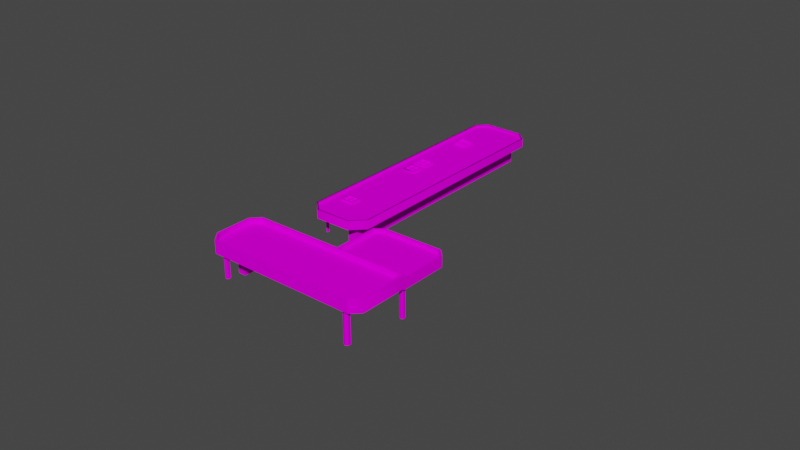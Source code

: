 # Source: object.blend  (saved by Blender 2.82.7; exported with 4.5.12 LTS)
import bpy
from mathutils import Matrix  # noqa: F401  (used for matrix-valued properties, if any)

bpy.ops.wm.read_factory_settings(use_empty=True)
scene = bpy.context.scene
scene.name = 'Scene'

# ---- collections
col_collection = bpy.data.collections.new('Collection'); scene.collection.children.link(col_collection)

# ---- images (referenced by path relative to the original .blend; pixels are not part of the script)
import os
ASSET_DIR = os.environ.get("B2B_ASSET_DIR", "")  # directory of the original .blend (textures are referenced by path, not embedded)
HERE = os.path.dirname(os.path.abspath(__file__))  # packed textures are extracted next to this script under _unpacked/

def load_image(name, relpath, width, height, colorspace="sRGB"):
    """Load a texture the original file referenced (path relative to the .blend, or extracted next to this script)."""
    p = next((c for c in (os.path.join(HERE, relpath), os.path.join(ASSET_DIR, relpath)) if relpath and os.path.exists(c)), "")
    if p:
        img = bpy.data.images.load(p, check_existing=True)
        img.name = name
    else:  # same state as the original file: an image datablock whose file is absent (Cycles renders it pink)
        img = bpy.data.images.new(name, width, height)
        img.source = "FILE"
        img.filepath = "//" + (relpath or name)
    img.colorspace_settings.name = colorspace
    return img
img_largesat_phog_dds_003 = load_image('LargeSat_PHOG.dds.003', 'LargeSat_PHOG.dds', 1024, 1024, 'sRGB')

# ---- materials (node trees are filled in below, after node groups)
mat_default_006 = bpy.data.materials.new('Default.006')
mat_default_006.use_transparent_shadow = False
mat_default_006.diffuse_color = (1.0, 1.0, 1.0, 1.0)
mat_default_006.roughness = 0.0
mat_default_006.specular_intensity = 0.0

# ---- node groups
ng_auto_smooth = bpy.data.node_groups.new('Auto Smooth', 'GeometryNodeTree')
_s = ng_auto_smooth.interface.new_socket(name='Geometry', in_out='OUTPUT', socket_type='NodeSocketGeometry')
_s = ng_auto_smooth.interface.new_socket(name='Geometry', in_out='INPUT', socket_type='NodeSocketGeometry')
_s = ng_auto_smooth.interface.new_socket(name='Angle', in_out='INPUT', socket_type='NodeSocketFloat')
_s.subtype = 'ANGLE'
_s.min_value = 0.0
_s.max_value = 3.142
ng_auto_smooth.is_modifier = True
_N = ng_auto_smooth.nodes; _L = ng_auto_smooth.links
n0 = _N.new('NodeGroupOutput'); n0.name = 'Group Output'; n0.location = (480, -100)
n1 = _N.new('NodeGroupInput'); n1.name = 'Group Input'; n1.location = (-420, -300)
n2 = _N.new('NodeGroupInput'); n2.name = 'Group Input.001'; n2.location = (-60, -100)
n3 = _N.new('GeometryNodeSetShadeSmooth'); n3.name = 'Set Shade Smooth'; n3.location = (120, -100)
n3.domain = 'EDGE'
n4 = _N.new('GeometryNodeSetShadeSmooth'); n4.name = 'Set Shade Smooth.001'; n4.location = (300, -100)
n5 = _N.new('GeometryNodeInputMeshEdgeAngle'); n5.name = 'Edge Angle'; n5.location = (-420, -220)
n6 = _N.new('GeometryNodeInputEdgeSmooth'); n6.name = 'Is Edge Smooth'; n6.location = (-60, -160)
n7 = _N.new('GeometryNodeInputShadeSmooth'); n7.name = 'Is Face Smooth'; n7.location = (-240, -340)
n8 = _N.new('FunctionNodeBooleanMath'); n8.name = 'Boolean Math'; n8.location = (-60, -220)
n9 = _N.new('FunctionNodeCompare'); n9.name = 'Compare'; n9.location = (-240, -180)
n9.operation = 'LESS_EQUAL'
_L.new(n5.outputs[0], n9.inputs[0])
_L.new(n4.outputs[0], n0.inputs[0])
_L.new(n1.outputs[1], n9.inputs[1])
_L.new(n9.outputs[0], n8.inputs[0])
_L.new(n7.outputs[0], n8.inputs[1])
_L.new(n2.outputs[0], n3.inputs[0])
_L.new(n6.outputs[0], n3.inputs[1])
_L.new(n3.outputs[0], n4.inputs[0])
_L.new(n8.outputs[0], n3.inputs[2])
n0.is_active_output = True

# ---- material node trees
mat_default_006.use_nodes = True; mat_default_006.node_tree.nodes.clear()
_N = mat_default_006.node_tree.nodes; _L = mat_default_006.node_tree.links
n0 = _N.new('ShaderNodeOutputMaterial'); n0.name = 'Material Output'; n0.location = (300, 300)
n1 = _N.new('ShaderNodeBsdfPrincipled'); n1.name = 'Principled BSDF'; n1.location = (10, 300)
n1.distribution = 'GGX'
n1.subsurface_method = 'BURLEY'
n1.inputs[3].default_value = 1.45
n1.inputs[13].default_value = 0.0
n1.inputs[27].default_value = (0.0, 0.0, 0.0, 1.0)
n1.inputs[28].default_value = 1.0
n2 = _N.new('ShaderNodeTexImage'); n2.name = 'Image Texture'; n2.location = (0, 0)
n2.image = img_largesat_phog_dds_003
_L.new(n1.outputs[0], n0.inputs[0])
_L.new(n2.outputs[0], n1.inputs[0])
n0.is_active_output = True

# ---- world
world_world = bpy.data.worlds.new('World'); scene.world = world_world
world_world.use_nodes = True; world_world.node_tree.nodes.clear()
_N = world_world.node_tree.nodes; _L = world_world.node_tree.links
n0 = _N.new('ShaderNodeOutputWorld'); n0.name = 'World Output'; n0.location = (300, 300)
n1 = _N.new('ShaderNodeBackground'); n1.name = 'Background'; n1.location = (10, 300)
n1.inputs[0].default_value = (0.05088, 0.05088, 0.05088, 1.0)
_L.new(n1.outputs[0], n0.inputs[0])
n0.is_active_output = True
world_world.color = (0.05088, 0.05088, 0.05088)
world_world.use_sun_shadow = False
world_world.sun_shadow_jitter_overblur = 0.0

# ---- meshes
me_poly_os_0_004 = bpy.data.meshes.new('poly_os=0.004')
me_poly_os_0_004.from_pydata([(-38.55, 4.935, -24.63), (-37.4, 5.305, -25.3), (-38.55, 5.305, -24.63), (-38.66, 5.305, -24.81), (-37.51, 4.935, -25.48), (-39.48, 5.305, -25.75), (-38.76, 5.305, -24.51), (-38.86, 5.305, -24.69), (-39.28, 5.305, -25.87), (-39.87, 5.305, -23.86), (-39.97, 5.305, -24.04), (-39.28, 4.935, -25.87), (-38.66, 4.935, -24.81), (-38.86, 4.935, -24.69), (-39.97, 4.935, -24.04), (-37.91, 4.935, -23.53), (-36.76, 4.935, -24.2), (-37.4, 4.935, -25.3), (-30.55, 4.935, -10.83), (-31.4, 5.255, -11.96), (-30.69, 5.255, -10.75), (-30.69, 4.935, -10.75), (-31.81, 4.935, -10.09), (-30.01, 4.935, -9.587), (-30.46, 4.935, -10.68), (-30.46, 5.255, -10.68), (-29.87, 4.935, -9.67), (-31.72, 5.255, -9.942), (-29.87, 5.255, -9.67), (-31.26, 5.255, -12.05), (-30.55, 5.255, -10.83), (-29.33, 5.255, -11.54), (-31.81, 5.255, -10.09), (-30.6, 5.255, -10.6), (-31.13, 4.935, -8.933), (-30.6, 4.935, -10.6), (-31.72, 4.935, -9.942), (-29.25, 4.935, -11.39), (-28.65, 4.935, -10.38), (-27.9, 5.175, -5.932), (-28.54, 4.935, -7.021), (-28.32, 4.935, -7.148), (-27.18, 5.175, -7.815), (-28.41, 4.935, -7.298), (-28.41, 5.175, -7.298), (-29.01, 4.935, -8.323), (-28.63, 5.175, -7.173), (-29.23, 4.935, -8.196), (-29.7, 5.175, -6.562), (-27.68, 5.175, -6.059), (-28.54, 5.175, -7.021), (-29.01, 5.175, -8.323), (-28.32, 5.175, -7.148), (-27.68, 4.935, -6.059), (-27.18, 4.935, -7.815), (-28.97, 4.935, -5.306), (-27.26, 4.935, -7.949), (-28.63, 4.935, -7.173), (-18.54, 5.225, 12.53), (-17.55, 5.225, 11.95), (-17.0, 4.935, 12.89), (-16.74, 5.225, 12.74), (-17.29, 4.935, 11.8), (-16.08, 5.225, 11.09), (-17.4, 5.225, 11.61), (-17.4, 4.935, 11.61), (-18.16, 5.225, 10.92), (-17.66, 5.225, 11.76), (-17.29, 5.225, 11.8), (-16.74, 4.935, 12.74), (-16.08, 4.935, 11.09), (-17.55, 4.935, 11.95), (-18.54, 4.935, 12.53), (-17.89, 4.935, 10.77), (-16.69, 4.935, 10.06), (-18.65, 5.225, 12.34), (-17.99, 4.935, 13.47), (-17.89, 5.225, 10.77), (-18.16, 4.935, 10.92), (-19.14, 4.935, 11.5), (-16.2, 4.935, 10.9), (-16.2, 5.225, 10.9), (-16.69, 5.425, 10.06), (-17.0, 5.225, 12.89), (-15.54, 4.935, 12.03), (-15.54, 5.425, 12.03), (-16.64, 4.935, 9.868), (-19.34, 4.935, 11.45), (-18.04, 5.425, 13.66), (-18.04, 4.935, 13.66), (-16.64, 5.425, 9.868), (-15.34, 4.935, 12.08), (-15.34, 5.425, 12.08), (-19.34, 5.425, 11.45), (-17.99, 5.425, 13.47), (-19.14, 5.425, 11.5), (-18.65, 4.935, 12.34), (-17.66, 4.935, 11.76), (-27.9, 4.935, -5.932), (-29.61, 4.935, -6.396), (-29.7, 4.935, -6.562), (-29.61, 5.175, -6.396), (-30.3, 5.415, -7.57), (-29.23, 5.175, -8.196), (-27.87, 4.935, -8.99), (-30.3, 4.935, -7.57), (-26.55, 4.935, -6.726), (-26.55, 5.415, -6.726), (-27.87, 5.415, -8.99), (-27.26, 5.175, -7.949), (-27.81, 4.935, -9.21), (-30.52, 4.935, -7.628), (-26.33, 5.415, -6.668), (-29.03, 5.415, -5.086), (-29.03, 4.935, -5.086), (-27.81, 5.415, -9.21), (-30.52, 5.415, -7.628), (-28.97, 5.415, -5.306), (-32.52, 4.935, -11.31), (-30.05, 5.415, -12.76), (-31.4, 4.935, -11.96), (-29.33, 4.935, -11.54), (-29.25, 5.255, -11.39), (-28.65, 5.415, -10.38), (-31.13, 5.415, -8.933), (-30.01, 5.255, -9.587), (-30.0, 5.415, -12.94), (-30.0, 4.935, -12.94), (-31.17, 5.415, -8.752), (-32.7, 4.935, -11.36), (-32.7, 5.415, -11.36), (-31.17, 4.935, -8.752), (-28.47, 4.935, -10.33), (-32.52, 5.415, -11.31), (-28.47, 5.415, -10.33), (-30.05, 4.935, -12.76), (-31.26, 4.935, -12.05), (-38.11, 5.305, -23.41), (-39.22, 5.645, -22.76), (-37.91, 5.305, -23.53), (-40.59, 5.645, -25.1), (-38.13, 4.935, -26.54), (-40.59, 4.935, -25.1), (-39.48, 4.935, -25.75), (-36.76, 5.645, -24.2), (-37.51, 5.305, -25.48), (-40.78, 4.935, -25.15), (-39.27, 4.935, -22.57), (-39.27, 5.645, -22.57), (-36.57, 5.645, -24.15), (-36.57, 4.935, -24.15), (-38.08, 5.645, -26.73), (-38.08, 4.935, -26.73), (-38.13, 5.645, -26.54), (-40.78, 5.645, -25.15), (-39.87, 4.935, -23.86), (-38.76, 4.935, -24.51), (-38.11, 4.935, -23.41), (-39.22, 4.935, -22.76), (-6.956, 5.535, 15.7), (-6.956, 4.935, 15.7), (-14.36, 5.535, 20.04), (-14.36, 4.935, 20.04), (-17.79, 4.935, 19.15), (-17.79, 5.535, 19.15), (-47.8, 5.535, -32.09), (-47.8, 4.935, -32.09), (-35.7, 4.935, -39.17), (-5.907, 4.935, 11.69), (-5.907, 5.535, 11.69), (-6.606, 5.535, 15.97), (-35.7, 5.535, -39.17), (-38.76, 5.535, -39.86), (-47.02, 5.535, -35.07), (-26.33, 4.935, -6.668), (-38.76, 4.935, -39.86), (-47.02, 4.935, -35.07), (-1.23, 4.075, 9.356), (-1.23, 4.955, 9.356), (-2.094, 4.955, 11.36), (-2.094, 4.075, 11.36), (18.92, 4.955, 12.2), (3.568, 4.955, 21.11), (3.568, 4.075, 21.11), (13.24, 4.955, 2.406), (18.92, 4.075, 12.2), (11.24, 4.075, 1.889), (13.6, 4.955, 1.933), (11.24, 4.955, 1.889), (3.51, 4.955, 22.1), (11.15, 4.955, 1.302), (-1.663, 4.955, 8.977), (19.67, 4.955, 12.4), (13.24, 4.075, 2.406), (-10.14, 5.765, 43.14), (-10.14, 4.555, 43.14), (-14.45, 5.765, 35.71), (25.27, 4.555, 22.94), (24.57, 4.555, 25.55), (24.57, 5.765, 25.55), (-7.461, 5.765, 44.15), (-7.461, 4.555, 44.15), (-10.45, 5.765, 43.5), (25.27, 5.765, 22.94), (19.51, 5.765, 13.02), (19.67, 5.765, 12.4), (-13.9, 5.765, 33.08), (19.51, 4.555, 13.02), (-14.45, 4.555, 35.71), (-13.9, 4.555, 33.08), (8.629, 2.505, 24.06), (7.621, -4.315, 22.29), (-9.698, 2.505, 39.63), (-9.698, -4.315, 39.63), (-10.23, -4.315, 34.79), (-8.018, 2.505, 38.67), (-8.018, -4.315, 38.67), (8.629, -4.315, 24.06), (-13.24, -4.315, 34.16), (4.529, -2.425, 20.0), (4.174, 2.175, 20.62), (4.174, -2.425, 19.39), (3.464, -2.425, 19.39), (3.464, 2.175, 19.39), (3.109, -2.425, 20.0), (3.464, -2.425, 20.62), (3.464, 2.175, 20.62), (4.174, -2.425, 20.62), (18.14, 2.175, 11.62), (17.19, -5.365, 12.17), (17.19, 2.175, 12.17), (18.14, -5.365, 12.71), (18.45, -5.365, 12.17), (18.14, -5.365, 11.62), (17.51, -5.365, 11.62), (17.51, -5.365, 12.71), (5.035, -2.705, 6.727), (5.616, -2.705, 6.727), (5.906, -2.705, 6.224), (5.616, 2.175, 6.727), (5.616, 2.175, 5.721), (5.035, 2.175, 5.721), (5.616, -2.705, 5.721), (5.035, -2.705, 5.721), (4.745, -2.705, 6.224), (4.745, 2.175, 6.224), (23.05, -5.765, 26.03), (23.05, 2.505, 26.03), (23.44, 2.505, 25.37), (23.05, 2.505, 24.7), (23.05, -5.765, 24.7), (22.28, -5.765, 24.7), (23.44, -5.765, 25.37), (22.28, -5.765, 26.03), (21.9, -5.765, 25.37), (-6.786, -3.745, 42.45), (-7.746, -3.745, 41.9), (-8.066, -3.745, 42.45), (-8.066, 2.505, 42.45), (-7.746, -3.745, 43.01), (-7.746, 2.505, 43.01), (-6.786, 2.505, 42.45), (-7.106, -3.745, 43.01), (-7.106, -3.745, 41.9), (-18.48, 3.385, 17.11), (-18.3, -2.325, 16.8), (-17.94, -2.325, 16.8), (-17.94, 3.385, 16.8), (-17.76, -2.325, 17.11), (-17.76, 3.385, 17.11), (-17.94, -2.325, 17.42), (-17.94, 3.385, 17.42), (-18.3, 3.385, 17.42), (-18.48, -2.325, 17.11), (-18.3, -2.325, 17.42), (-34.22, -3.455, -9.389), (-34.57, 3.385, -9.526), (-34.57, -3.455, -9.526), (-34.62, 3.385, -9.892), (-34.62, -3.455, -9.892), (-34.33, 3.385, -10.12), (-33.99, -3.455, -9.984), (-33.99, 3.385, -9.984), (-33.93, 3.385, -9.618), (-34.22, 3.385, -9.389), (-33.93, -3.455, -9.618), (-34.33, -3.455, -10.12), (-46.94, 3.385, -31.8), (-47.29, 3.385, -31.8), (-47.47, 3.385, -32.1), (-47.47, -2.425, -32.1), (-47.29, 3.385, -32.41), (-46.94, 3.385, -32.41), (-47.29, -2.425, -32.41), (-46.94, -2.425, -31.8), (-46.77, -2.425, -32.1), (-46.94, -2.425, -32.41), (-47.29, -2.425, -31.8), (-10.26, -1.475, 14.58), (-8.085, -1.475, 13.31), (-38.05, -1.475, -37.77), (-40.22, -1.475, -36.5), (-24.28, 3.385, -14.3), (-24.28, -1.395, -14.3), (-20.28, 3.385, -7.481), (-20.28, -1.395, -7.481), (-10.26, 3.385, 14.58), (-8.085, 3.385, 13.31), (-38.05, 3.385, -37.77), (-40.22, 3.385, -36.5), (5.035, 2.175, 6.727), (17.51, 2.175, 12.71), (18.14, 2.175, 12.71), (-2.706, 2.175, 11.4), (18.45, 2.175, 12.17), (17.51, 2.175, 11.62), (5.906, 2.175, 6.224), (4.529, 2.175, 20.0), (4.174, 2.175, 19.39), (3.109, 2.175, 20.0), (-1.663, 2.175, 8.977), (-2.706, 4.955, 11.4), (3.51, 2.175, 22.1), (11.15, 2.175, 1.302), (13.6, 2.175, 1.933), (19.67, 2.175, 12.4), (22.28, 2.505, 26.03), (-7.106, 2.505, 43.01), (-10.45, 2.505, 43.5), (22.28, 2.505, 24.7), (21.9, 2.505, 25.37), (7.621, 2.505, 22.29), (-13.24, 2.505, 34.16), (-14.3, 2.505, 32.79), (-7.106, 2.505, 41.9), (-7.746, 2.505, 41.9), (-10.23, 2.505, 34.79), (25.75, 5.765, 22.88), (24.97, 5.765, 25.85), (25.75, 2.505, 22.88), (-7.419, 5.765, 44.65), (-7.419, 2.505, 44.65), (24.97, 2.505, 25.85), (-14.93, 5.765, 35.79), (-5.473, 5.535, 11.63), (-18.3, 3.385, 16.8), (-46.77, 3.385, -32.1), (-48.24, 3.385, -32.03), (-35.44, 3.385, -39.53), (-5.473, 3.385, 11.63), (-6.606, 3.385, 15.97), (-38.83, 3.385, -40.29), (-38.83, 5.535, -40.29), (-35.44, 5.535, -39.53), (-47.37, 5.535, -35.33), (-47.37, 3.385, -35.33), (-48.24, 5.535, -32.03), (-18.05, 3.385, 19.5), (-14.3, 3.385, 20.48), (-14.3, 5.535, 20.48), (-18.05, 5.535, 19.5), (-14.93, 2.505, 35.79), (3.51, 2.505, 22.1), (19.67, 2.505, 12.4), (3.51, 5.765, 22.1), (-14.3, 5.765, 32.79), (-38.19, -1.475, -37.69), (-24.42, 3.385, -14.21), (-24.42, -1.395, -14.21), (-38.19, 3.385, -37.69)], [(73, 87), (71, 62), (106, 104), (129, 36), (142, 155), (14, 158), (16, 141)], [(357, 358, 359, 360), (293, 291, 292, 296), (24, 37, 122, 25), (257, 258, 335, 256), (198, 201, 200, 199), (236, 237, 239, 310), (22, 32, 20, 21), (166, 176, 173, 165), (157, 137, 6, 156), (75, 96, 79, 95, 94, 76, 72, 58), (343, 365, 333, 361), (215, 216, 214, 336), (2, 1, 145, 3, 8, 5, 7, 10, 9, 6, 137, 139), (65, 64, 81, 80), (250, 251, 329, 249), (132, 127, 126, 134), (328, 341, 340, 202), (121, 18, 30, 31), (35, 33, 27, 36), (86, 87, 93, 90), (125, 33, 35, 23), (186, 188, 178, 177), (179, 189, 192, 187, 188, 184, 181, 182), (19, 20, 32, 27, 33, 125, 28, 25, 122, 31, 30, 29), (71, 59, 58, 72), (221, 222, 223, 318), (28, 26, 24, 25), (242, 243, 241, 240), (285, 283, 284, 275), (253, 246, 247, 326), (279, 278, 280, 286), (294, 295, 346, 287), (299, 307, 306, 298), (306, 309, 301, 298), (18, 136, 29, 30), (149, 150, 152, 151), (49, 53, 41, 52), (324, 323, 190, 187), (99, 40, 50, 101), (322, 189, 321, 313), (21, 20, 19, 120), (91, 86, 90, 92), (48, 101, 50, 39, 49, 52, 42, 109, 44, 51, 103, 46), (13, 14, 10, 7), (353, 352, 172, 171, 169, 170, 344), (95, 82, 90, 93, 88), (179, 180, 177, 178), (182, 183, 180, 179), (178, 188, 187, 190, 191, 321, 189, 179), (55, 117, 107, 106, 53, 49, 39, 98), (207, 209, 208, 195, 201, 198, 197), (105, 47, 103, 51, 45, 104, 108, 102), (112, 174, 110, 115), (161, 164, 165, 173, 172, 352, 354, 356, 360, 359, 170, 169, 159), (316, 238, 242, 240), (156, 6, 9, 155), (285, 281, 282, 283), (96, 75, 67, 97), (297, 288, 289, 290), (66, 67, 75, 58, 59, 83, 61, 68, 63, 81, 64, 77), (133, 119, 126, 130, 128, 124), (301, 309, 308, 300), (63, 70, 84, 85, 82, 74, 80, 81), (162, 163, 164, 161), (159, 169, 168, 160), (79, 78, 66, 77, 73, 74, 82, 95), (12, 11, 8, 3), (225, 226, 319, 224), (57, 46, 103, 47), (140, 153, 151, 154, 148), (84, 69, 61, 83, 60, 76, 94, 85), (359, 170, 344, 353, 352, 173, 172, 171, 169, 159, 161, 164, 360), (57, 100, 48, 46), (307, 299, 305, 304), (89, 88, 93, 87), (89, 91, 92, 88), (0, 17, 1, 2), (8, 11, 141, 153, 140, 142, 143, 5), (193, 184, 188, 186), (139, 15, 0, 2), (100, 105, 102, 117, 55, 99, 101, 48), (224, 319, 223, 222), (343, 196, 206, 365), (106, 107, 108, 104, 56, 109, 42, 54), (214, 217, 210, 336), (225, 227, 220, 226), (111, 116, 115, 110), (174, 112, 113, 114), (235, 231, 312, 311), (115, 108, 107, 117, 112), (348, 351, 352, 353), (342, 339, 337, 338), (265, 345, 267, 266), (61, 69, 62, 68), (117, 102, 108, 107, 115, 116, 113, 112), (274, 272, 264, 273), (32, 22, 118, 133, 124, 34, 36, 27), (327, 262, 255, 261), (271, 270, 268, 269), (118, 120, 19, 29, 136, 135, 119, 133), (70, 63, 68, 62), (254, 330, 329, 251), (121, 31, 122, 37, 38, 123, 119, 135), (277, 276, 278, 279), (275, 284, 276, 277), (128, 130, 129, 131), (38, 26, 28, 125, 23, 34, 124, 123), (297, 294, 287, 288), (4, 12, 3, 145), (127, 129, 130, 126), (16, 15, 139, 137, 157, 158, 138, 144), (10, 14, 142, 140, 138, 158, 155, 9), (56, 43, 44, 109), (7, 5, 143, 13), (44, 43, 45, 51), (54, 42, 52, 41), (148, 154, 146, 147), (152, 146, 154, 151), (39, 50, 40, 98), (107, 117, 112, 115), (65, 73, 77, 64), (164, 163, 166, 165), (117, 102, 108, 115, 116, 113, 112), (351, 355, 354, 352), (349, 348, 353, 344), (350, 170, 359, 358), (356, 354, 355, 347), (94, 95, 88, 92), (185, 183, 182, 181), (90, 82, 85, 94, 95, 88, 92), (111, 114, 113, 116), (181, 184, 193, 185), (196, 208, 209, 206), (180, 183, 185, 193, 186, 177), (194, 195, 208, 196), (213, 212, 332, 218), (212, 213, 216, 215), (197, 203, 204, 207), (198, 199, 203, 197), (210, 217, 211, 331), (343, 202, 340, 338, 337, 205, 365, 206, 204, 203, 199, 200, 194, 196), (211, 218, 332, 331), (362, 364, 205, 363, 325, 322), (201, 195, 194, 200), (220, 227, 219, 317), (314, 232, 233, 228), (317, 219, 221, 318), (239, 237, 238, 316), (235, 311, 230, 229), (236, 310, 245, 244), (229, 230, 315, 234), (233, 234, 315, 228), (59, 71, 60, 83), (312, 231, 232, 314), (167, 171, 172, 175), (253, 326, 330, 254), (247, 246, 252, 248), (263, 256, 335, 334), (268, 266, 267, 269), (302, 303, 300, 308), (259, 262, 327, 260), (259, 260, 258, 257), (264, 345, 265, 273), (270, 271, 272, 274), (67, 66, 78, 97), (286, 280, 282, 281), (346, 295, 296, 292), (313, 321, 191, 320), (131, 132, 134, 128), (289, 291, 293, 290), (124, 128, 134, 126, 119, 123), (304, 305, 303, 302), (248, 252, 250, 249), (168, 169, 171, 167), (307, 308, 309, 306, 267, 345, 264, 272, 271, 358, 357, 283, 282, 280, 278, 276, 346, 292, 291, 289, 355, 351, 348, 349), (192, 325, 324, 187), (358, 271, 269, 267, 306, 307, 349, 350), (1, 17, 16, 144, 153, 141, 4, 145), (150, 149, 148, 147), (149, 151, 153, 144, 138, 140, 148), (244, 245, 241, 243), (323, 320, 191, 190), (342, 341, 328, 361, 333, 363, 339), (170, 350, 349, 344), (341, 342, 338, 340), (337, 339, 363, 205), (160, 162, 161, 159), (175, 172, 173, 176), (276, 284, 283, 357, 347, 355, 289, 288, 287, 346), (356, 360, 164, 165, 173, 352, 354), (328, 202, 343, 361), (360, 356, 347, 357), (333, 365, 364, 362), (95, 82, 85, 94, 92, 90, 93, 88), (261, 255, 263, 334), (324, 325, 322, 313, 320, 323), (168, 167, 175, 176, 166, 163, 162, 160), (209, 207, 204, 206), (367, 368, 366, 369)])
me_poly_os_0_004.polygons.foreach_set('use_smooth', [True] * 199)
_uv = me_poly_os_0_004.uv_layers.new(name='UVMap')
_uv.uv.foreach_set('vector', [0.2163, 0.2418, 0.3444, 0.2418, 0.3444, 0.3129, 0.2163, 0.3129, 0.099, 0.1908, 0.099, 0.1908, 0.0981, 0.1925, 0.0981, 0.1925, 0.3273, 0.2577, 0.3271, 0.2468, 0.3271, 0.2468, 0.3273, 0.2577, 0.1759, 0.2126, 0.1759, 0.2126, 0.174, 0.214, 0.174, 0.214, 0.5524, 0.2068, 0.7524, 0.2007, 0.7524, 0.2007, 0.5524, 0.2068, 0.9174, 0.3002, 0.9133, 0.2978, 0.9133, 0.2978, 0.9174, 0.3002, 0.9453, 0.2058, 0.9453, 0.2058, 0.9455, 0.2131, 0.9455, 0.2131, 0.0989, 0.1873, 0.1115, 0.1995, 0.1115, 0.1995, 0.0989, 0.1873, 0.2113, 0.2603, 0.2113, 0.2603, 0.2014, 0.2604, 0.2014, 0.2604, 0.5291, 0.2669, 0.5291, 0.2669, 0.5215, 0.267, 0.5215, 0.267, 0.5393, 0.2668, 0.5393, 0.2668, 0.5308, 0.2669, 0.5308, 0.2669, 0.6586, 0.3129, 0.5735, 0.3129, 0.5735, 0.2223, 0.6586, 0.2223, 0.3733, 0.3139, 0.3733, 0.1822, 0.4595, 0.1822, 0.4595, 0.3139, 0.0362, 0.2126, 0.0364, 0.2202, 0.0375, 0.2201, 0.0374, 0.2126, 0.0444, 0.2124, 0.0443, 0.2111, 0.0373, 0.2112, 0.0372, 0.2039, 0.036, 0.2039, 0.0362, 0.2112, 0.0289, 0.2114, 0.0289, 0.2127, 0.7976, 0.2171, 0.7976, 0.2171, 0.7978, 0.2251, 0.7978, 0.2251, 0.0453, 0.2267, 0.0479, 0.2279, 0.0479, 0.2279, 0.0453, 0.2267, 0.9373, 0.223, 0.9544, 0.2226, 0.9544, 0.2226, 0.9373, 0.223, 0.9064, 0.2223, 0.9964, 0.2223, 0.9964, 0.3129, 0.9064, 0.3129, 0.3258, 0.2468, 0.3259, 0.2578, 0.3259, 0.2578, 0.3258, 0.2468, 0.9445, 0.2132, 0.9445, 0.2132, 0.9443, 0.2058, 0.9443, 0.2058, 0.5201, 0.2437, 0.5204, 0.2681, 0.5204, 0.2681, 0.5201, 0.2437, 0.9378, 0.2133, 0.9445, 0.2132, 0.9445, 0.2132, 0.9378, 0.2133, 0.4939, 0.2932, 0.4939, 0.2932, 0.6249, 0.287, 0.6249, 0.287, 0.9844, 0.2837, 0.9846, 0.2292, 1.071, 0.2336, 1.068, 0.2892, 1.059, 0.2944, 1.066, 0.288, 1.069, 0.236, 0.987, 0.2319, 0.3149, 0.2592, 0.3259, 0.259, 0.326, 0.2691, 0.3274, 0.2691, 0.3273, 0.259, 0.3364, 0.2589, 0.3364, 0.2576, 0.3273, 0.2577, 0.3271, 0.2468, 0.3258, 0.2468, 0.3259, 0.2578, 0.3149, 0.2579, 0.7963, 0.2155, 0.7963, 0.2155, 0.7962, 0.2089, 0.7962, 0.2089, 0.9751, 0.2142, 0.9802, 0.2171, 0.9802, 0.2171, 0.9751, 0.2142, 0.3364, 0.2576, 0.3364, 0.2576, 0.3273, 0.2577, 0.3273, 0.2577, 0.9092, 0.3049, 0.9133, 0.3073, 0.9133, 0.3073, 0.9092, 0.3049, 0.9489, 0.1939, 0.9489, 0.1939, 0.9485, 0.1918, 0.9485, 0.1918, 0.0499, 0.2234, 0.0473, 0.2223, 0.0473, 0.2223, 0.0499, 0.2234, 0.9521, 0.1912, 0.9521, 0.1912, 0.9524, 0.1933, 0.9524, 0.1933, 0.0951, 0.1908, 0.0961, 0.1925, 0.0961, 0.1925, 0.0951, 0.1908, 0.7633, 0.2587, 0.7633, 0.2587, 0.763, 0.2444, 0.763, 0.2444, 0.0004612, 0.9626, 1.0, 0.9626, 1.0, 0.8805, 0.0004615, 0.8805, 0.9455, 0.2141, 0.9535, 0.2139, 0.9535, 0.2139, 0.9455, 0.2141, 0.2122, 0.2469, 0.2122, 0.2469, 0.1889, 0.2472, 0.1889, 0.2472, 0.9139, 0.2151, 0.9139, 0.2151, 0.921, 0.2149, 0.921, 0.2149, 0.2695, 0.2501, 0.3261, 0.2501, 0.3261, 0.3124, 0.2695, 0.3124, 0.3596, 0.2686, 0.3595, 0.2589, 0.3595, 0.2589, 0.3596, 0.2686, 0.998, 0.2501, 0.998, 0.3124, 0.7203, 0.3124, 0.7203, 0.2501, 0.3259, 0.259, 0.3259, 0.259, 0.3149, 0.2592, 0.3149, 0.2592, 0.7896, 0.2261, 0.8041, 0.2258, 0.8041, 0.2258, 0.7896, 0.2261, 0.3581, 0.2686, 0.3596, 0.2686, 0.3595, 0.2589, 0.3694, 0.2588, 0.3693, 0.2568, 0.3595, 0.2569, 0.3594, 0.2466, 0.3582, 0.2467, 0.3581, 0.257, 0.3489, 0.257, 0.3489, 0.259, 0.3581, 0.2589, 0.1997, 0.2604, 0.1998, 0.2704, 0.1998, 0.2704, 0.1997, 0.2604, 1.102, 0.2693, 1.115, 0.2547, 1.112, 0.2538, 1.1, 0.2671, 0.7653, 0.274, 0.746, 0.2587, 0.7644, 0.2763, 0.803, 0.2088, 0.8033, 0.225, 0.8041, 0.2258, 0.8038, 0.208, 0.7892, 0.2083, 0.9844, 0.2837, 0.9844, 0.2837, 0.9921, 0.2901, 0.9921, 0.2901, 0.987, 0.2319, 0.987, 0.2319, 0.9844, 0.2837, 0.9844, 0.2837, 0.6249, 0.287, 0.4939, 0.2932, 0.4753, 0.2828, 0.4921, 0.2983, 0.6267, 0.2918, 0.6453, 0.277, 0.6415, 0.1679, 0.6403, 0.2747, 0.3695, 0.2685, 0.3695, 0.2685, 0.3692, 0.2465, 0.3692, 0.2465, 0.3693, 0.2568, 0.3693, 0.2568, 0.3694, 0.2588, 0.3694, 0.2588, 0.7152, 0.1454, 0.3085, 0.1394, 0.2897, 0.1185, 0.2897, 0.02891, 0.3086, 0.00575, 0.6953, 0.005749, 0.7152, 0.02567, 0.349, 0.2687, 0.3489, 0.259, 0.3489, 0.259, 0.3489, 0.257, 0.3489, 0.257, 0.3487, 0.2468, 0.3487, 0.2468, 0.349, 0.2687, 0.3705, 0.2453, 0.3705, 0.2453, 0.3475, 0.2455, 0.3475, 0.2455, 0.7473, 0.2089, 0.7612, 0.1943, 1.099, 0.1873, 1.112, 0.1995, 1.112, 0.2538, 1.115, 0.2547, 1.114, 0.1985, 1.1, 0.185, 0.7602, 0.1921, 0.745, 0.208, 0.746, 0.2587, 0.7653, 0.274, 0.7483, 0.2577, 0.9092, 0.3002, 0.9092, 0.3002, 0.9092, 0.3049, 0.9092, 0.3049, 0.0362, 0.2112, 0.0362, 0.2112, 0.036, 0.2039, 0.036, 0.2039, 0.9489, 0.1939, 0.9508, 0.1947, 0.9508, 0.1947, 0.9489, 0.1939, 0.7974, 0.2089, 0.7974, 0.2089, 0.7976, 0.2154, 0.7976, 0.2154, 0.7747, 0.2192, 0.7747, 0.2192, 0.7733, 0.2191, 0.7733, 0.2191, 0.5214, 0.258, 0.529, 0.258, 0.5291, 0.2669, 0.5308, 0.2669, 0.5307, 0.2579, 0.5392, 0.2579, 0.5392, 0.2555, 0.5307, 0.2556, 0.5306, 0.2447, 0.5288, 0.2447, 0.529, 0.2556, 0.5214, 0.2557, 0.9533, 0.2056, 0.9537, 0.2219, 0.9544, 0.2226, 0.9541, 0.2049, 0.9369, 0.2052, 0.9377, 0.2059, 0.0997, 0.2372, 0.0997, 0.2372, 0.1001, 0.2515, 0.1001, 0.2515, 0.7965, 0.2251, 0.7965, 0.2251, 0.7904, 0.2252, 0.7904, 0.2252, 0.8033, 0.225, 0.8033, 0.225, 0.7978, 0.2251, 0.7978, 0.2251, 0.5979, 0.2677, 0.5786, 0.2874, 0.5786, 0.2874, 0.5979, 0.2677, 0.7483, 0.2577, 0.7653, 0.274, 0.7653, 0.274, 0.7483, 0.2577, 0.5215, 0.267, 0.5214, 0.258, 0.5214, 0.258, 0.5214, 0.2557, 0.5214, 0.2557, 0.5212, 0.2448, 0.5212, 0.2448, 0.5215, 0.267, 0.0374, 0.2126, 0.0444, 0.2124, 0.0444, 0.2124, 0.0374, 0.2126, 0.9852, 0.2084, 0.9852, 0.2084, 0.9852, 0.2142, 0.9852, 0.2142, 0.3581, 0.2589, 0.3581, 0.2589, 0.3489, 0.259, 0.3489, 0.259, 0.0442, 0.2038, 0.0445, 0.22, 0.0453, 0.2208, 0.045, 0.203, 0.028, 0.2033, 0.539, 0.2446, 0.5392, 0.2555, 0.5392, 0.2555, 0.5392, 0.2579, 0.5392, 0.2579, 0.5393, 0.2668, 0.5393, 0.2668, 0.539, 0.2446, 0.6011, 0.2689, 0.6004, 0.1993, 0.5753, 0.1748, 0.1124, 0.1797, 0.0941, 0.1997, 0.0978, 0.2755, 0.0973, 0.2009, 0.1138, 0.1829, 0.574, 0.178, 0.5972, 0.2007, 0.5979, 0.2677, 0.5786, 0.2874, 0.5799, 0.2906, 0.3581, 0.2589, 0.3581, 0.2686, 0.3581, 0.2686, 0.3581, 0.2589, 0.0166, 0.3155, 0.0166, 0.165, 0.7632, 0.1674, 0.7632, 0.3155, 0.5404, 0.2679, 0.5404, 0.2679, 0.5204, 0.2681, 0.5204, 0.2681, 0.5404, 0.2679, 0.5401, 0.2435, 0.5401, 0.2435, 0.5404, 0.2679, 0.2013, 0.2585, 0.2012, 0.2481, 0.2012, 0.2481, 0.2013, 0.2585, 0.0444, 0.2124, 0.0444, 0.2124, 0.0445, 0.22, 0.0445, 0.22, 0.0442, 0.2038, 0.0442, 0.2038, 0.0443, 0.2111, 0.0443, 0.2111, 0.4802, 0.2806, 0.4802, 0.2806, 0.4939, 0.2932, 0.4939, 0.2932, 0.2113, 0.2584, 0.2113, 0.2584, 0.2013, 0.2585, 0.2013, 0.2585, 0.3581, 0.2686, 0.349, 0.2687, 0.349, 0.2687, 0.3695, 0.2685, 0.3695, 0.2685, 0.3596, 0.2686, 0.3596, 0.2686, 0.3581, 0.2686, 0.9852, 0.2142, 0.9852, 0.2142, 0.9802, 0.2171, 0.9802, 0.2171, 0.7664, 0.2595, 0.7639, 0.2587, 0.7545, 0.2698, 0.7557, 0.2722, 0.3692, 0.2465, 0.3692, 0.2465, 0.3487, 0.2468, 0.3487, 0.2468, 0.3582, 0.2467, 0.3582, 0.2467, 0.3594, 0.2466, 0.3594, 0.2466, 0.4595, 0.1822, 0.8785, 0.1822, 0.8785, 0.3139, 0.4595, 0.3139, 0.9852, 0.2084, 0.9802, 0.2055, 0.9802, 0.2055, 0.9852, 0.2084, 0.9295, 0.2054, 0.9295, 0.2054, 0.9299, 0.2232, 0.9299, 0.2232, 0.9131, 0.2235, 0.9131, 0.2235, 0.9127, 0.2057, 0.9127, 0.2057, 0.8536, 0.207, 0.8492, 0.2044, 0.8492, 0.2044, 0.8536, 0.207, 0.3475, 0.2455, 0.3487, 0.2468, 0.3692, 0.2465, 0.3695, 0.2685, 0.3705, 0.2453, 0.9489, 0.2405, 0.8285, 0.2405, 0.8285, 0.3151, 0.9489, 0.3151, 0.7072, 0.2522, 0.7656, 0.2522, 0.7656, 0.3142, 0.7072, 0.3142, 0.7743, 0.1983, 0.7743, 0.1983, 0.7733, 0.2001, 0.7733, 0.2001, 0.5392, 0.2555, 0.5392, 0.2555, 0.5307, 0.2556, 0.5307, 0.2556, 0.9137, 0.2066, 0.9286, 0.2063, 0.9289, 0.2223, 0.914, 0.2226, 0.9299, 0.2232, 0.9295, 0.2054, 0.9127, 0.2057, 0.9131, 0.2235, 0.006, 0.2321, 0.006, 0.2321, 0.0046, 0.2321, 0.0046, 0.2321, 0.326, 0.2691, 0.326, 0.2691, 0.315, 0.2693, 0.315, 0.2693, 0.3365, 0.269, 0.3365, 0.269, 0.3274, 0.2691, 0.3274, 0.2691, 0.1735, 0.2094, 0.1735, 0.2094, 0.1716, 0.2108, 0.1716, 0.2108, 0.0067, 0.2334, 0.0067, 0.2334, 0.0059, 0.2347, 0.0059, 0.2347, 0.315, 0.2693, 0.3149, 0.2592, 0.3149, 0.2592, 0.3149, 0.2579, 0.3149, 0.2579, 0.3148, 0.2469, 0.3148, 0.2469, 0.315, 0.2693, 0.7965, 0.2251, 0.7965, 0.2251, 0.7964, 0.2172, 0.7964, 0.2172, 0.0502, 0.2262, 0.0502, 0.2262, 0.0479, 0.2279, 0.0479, 0.2279, 0.3258, 0.2468, 0.3258, 0.2468, 0.3271, 0.2468, 0.3271, 0.2468, 0.3363, 0.2467, 0.3363, 0.2467, 0.3148, 0.2469, 0.3148, 0.2469, 0.1034, 0.2205, 0.1034, 0.2205, 0.0981, 0.2571, 0.0981, 0.2571, 0.9485, 0.1918, 0.9485, 0.1918, 0.9501, 0.1905, 0.9501, 0.1905, 0.9369, 0.2052, 0.9541, 0.2049, 0.9541, 0.2049, 0.9369, 0.2052, 0.3363, 0.2467, 0.3364, 0.2576, 0.3364, 0.2576, 0.3364, 0.2589, 0.3364, 0.2589, 0.3365, 0.269, 0.3365, 0.269, 0.3363, 0.2467, 0.7747, 0.2192, 0.7753, 0.2204, 0.7753, 0.2204, 0.7747, 0.2192, 0.1996, 0.2481, 0.1997, 0.2586, 0.1997, 0.2586, 0.1996, 0.2481, 0.3137, 0.2459, 0.314, 0.2703, 0.314, 0.2703, 0.3137, 0.2459, 0.2112, 0.248, 0.2113, 0.2584, 0.2113, 0.2584, 0.2113, 0.2603, 0.2113, 0.2603, 0.2114, 0.2703, 0.2114, 0.2703, 0.2112, 0.248, 0.1998, 0.2704, 0.1998, 0.2704, 0.1902, 0.2705, 0.1902, 0.2705, 0.2114, 0.2703, 0.2114, 0.2703, 0.2015, 0.2704, 0.2015, 0.2704, 0.3582, 0.2467, 0.3581, 0.257, 0.3581, 0.257, 0.3582, 0.2467, 0.0373, 0.2112, 0.0443, 0.2111, 0.0443, 0.2111, 0.0373, 0.2112, 0.3581, 0.257, 0.3581, 0.257, 0.3489, 0.257, 0.3489, 0.257, 0.9212, 0.2224, 0.9212, 0.2224, 0.921, 0.2149, 0.921, 0.2149, 0.028, 0.2033, 0.045, 0.203, 0.045, 0.203, 0.028, 0.2033, 0.1889, 0.2472, 0.1892, 0.2716, 0.1892, 0.2716, 0.1889, 0.2472, 0.9138, 0.2136, 0.921, 0.2135, 0.921, 0.2135, 0.9138, 0.2136, 0.914, 0.2226, 0.9137, 0.2066, 0.9131, 0.2235, 0.9299, 0.2232, 0.7976, 0.2171, 0.8032, 0.217, 0.8032, 0.217, 0.7976, 0.2171, 0.5786, 0.2874, 0.5786, 0.2874, 0.1149, 0.2923, 0.1149, 0.2923, 0.3695, 0.2685, 0.349, 0.2687, 0.3487, 0.2468, 0.3475, 0.2455, 0.3477, 0.2699, 0.3707, 0.2697, 0.3705, 0.2453, 0.7558, 0.2344, 0.4096, 0.2344, 0.4096, 0.3098, 0.7558, 0.3098, -0.001362, 0.2807, 0.9986, 0.2807, 0.9986, 0.317, -0.001363, 0.317, 0.6389, 0.2418, 0.6389, 0.3129, 0.3444, 0.3129, 0.3444, 0.2418, 0.6533, 0.3139, 0.5001, 0.3139, 0.5001, 0.2174, 0.6533, 0.2174, 0.5393, 0.2668, 0.5215, 0.267, 0.5404, 0.2679, 0.5401, 0.2435, 1.069, 0.236, 0.987, 0.2319, 0.987, 0.2319, 1.069, 0.236, 0.8041, 0.2258, 0.8033, 0.225, 0.7904, 0.2252, 0.79, 0.2091, 0.803, 0.2088, 0.7892, 0.2083, 0.7896, 0.2261, 0.9295, 0.2054, 0.9127, 0.2057, 0.9127, 0.2057, 0.9295, 0.2054, 0.4767, 0.1785, 0.4802, 0.2806, 0.4802, 0.2806, 0.4767, 0.1785, 0.7639, 0.2587, 0.7639, 0.2587, 0.7545, 0.2698, 0.7545, 0.2698, 0.5122, 0.009854, 0.6035, 0.009854, 0.6035, 0.1535, 0.5119, 0.1535, 0.5001, 0.1416, 0.5017, 0.02403, 0.7625, 0.2123, 0.7625, 0.2123, 0.7639, 0.2587, 0.7639, 0.2587, 0.8145, 0.184, 0.8145, 0.3121, 0.6921, 0.3121, 0.6921, 0.184, 0.336, 0.3139, 0.336, 0.1822, 0.3733, 0.1822, 0.3733, 0.3139, 0.5424, 0.2174, 0.5424, 0.2174, 0.5444, 0.2794, 0.5444, 0.2794, 0.5524, 0.2068, 0.5524, 0.2068, 0.5424, 0.2174, 0.5424, 0.2174, 0.8785, 0.3139, 0.8785, 0.1822, 0.9178, 0.1822, 0.9178, 0.3139, 0.7664, 0.2595, 0.7649, 0.2114, 0.7534, 0.1982, 0.5513, 0.2044, 0.54, 0.2165, 0.542, 0.2819, 0.7557, 0.2722, 0.7545, 0.2698, 0.5444, 0.2794, 0.5424, 0.2174, 0.5524, 0.2068, 0.7524, 0.2007, 0.7625, 0.2123, 0.7639, 0.2587, 0.2411, 0.184, 0.6921, 0.184, 0.6921, 0.3121, 0.2411, 0.3121, 0.4742, 0.2306, 0.4742, 0.3129, -0.001515, 0.3129, -0.001515, 0.2306, -0.001515, 0.2223, 0.4742, 0.2223, 0.7524, 0.2007, 0.7625, 0.2123, 0.7625, 0.2123, 0.7524, 0.2007, 0.9802, 0.2055, 0.9802, 0.2055, 0.9751, 0.2084, 0.9751, 0.2084, 0.8447, 0.207, 0.8447, 0.207, 0.8447, 0.2121, 0.8447, 0.2121, 0.9751, 0.2084, 0.9751, 0.2084, 0.9751, 0.2142, 0.9751, 0.2142, 0.9133, 0.2978, 0.9133, 0.2978, 0.9092, 0.3002, 0.9092, 0.3002, 0.8536, 0.207, 0.8536, 0.207, 0.8536, 0.2121, 0.8536, 0.2121, 0.9174, 0.3002, 0.9174, 0.3002, 0.9174, 0.3049, 0.9174, 0.3049, 0.8536, 0.2121, 0.8536, 0.2121, 0.8492, 0.2147, 0.8492, 0.2147, 0.8447, 0.2121, 0.8492, 0.2147, 0.8492, 0.2147, 0.8447, 0.2121, 0.5307, 0.2579, 0.5307, 0.2579, 0.5392, 0.2579, 0.5392, 0.2579, 0.8492, 0.2044, 0.8492, 0.2044, 0.8447, 0.207, 0.8447, 0.207, 0.1005, 0.2671, 0.1005, 0.2671, 0.1124, 0.2538, 0.1124, 0.2538, 0.0499, 0.2234, 0.0499, 0.2234, 0.0502, 0.2262, 0.0502, 0.2262, 0.0473, 0.2223, 0.0473, 0.2223, 0.045, 0.2239, 0.045, 0.2239, 0.1719, 0.2131, 0.174, 0.214, 0.174, 0.214, 0.1719, 0.2131, 0.7713, 0.2001, 0.7733, 0.2001, 0.7733, 0.2001, 0.7713, 0.2001, 0.1714, 0.3138, 0.1714, 0.1691, 0.9955, 0.1667, 0.9955, 0.3138, 0.1757, 0.2103, 0.1735, 0.2094, 0.1735, 0.2094, 0.1757, 0.2103, 0.1757, 0.2103, 0.1757, 0.2103, 0.1759, 0.2126, 0.1759, 0.2126, 0.7733, 0.1966, 0.7743, 0.1983, 0.7743, 0.1983, 0.7733, 0.1966, 0.7702, 0.1984, 0.7702, 0.1984, 0.7712, 0.1966, 0.7712, 0.1966, 0.7976, 0.2154, 0.8031, 0.2153, 0.8031, 0.2153, 0.7976, 0.2154, 0.9524, 0.1933, 0.9524, 0.1933, 0.9508, 0.1947, 0.9508, 0.1947, 0.7746, 0.2216, 0.7746, 0.2216, 0.7732, 0.2216, 0.7732, 0.2216, 0.7203, 0.2501, 0.7203, 0.3124, 0.6612, 0.3124, 0.6612, 0.2501, 0.3376, 0.2701, 0.3373, 0.2456, 0.3373, 0.2456, 0.3376, 0.2701, 0.098, 0.1891, 0.099, 0.1908, 0.099, 0.1908, 0.098, 0.1891, 0.3365, 0.269, 0.3376, 0.2701, 0.3373, 0.2456, 0.3137, 0.2459, 0.3148, 0.2469, 0.3363, 0.2467, 0.5827, 0.8237, 0.5827, 0.7479, 0.7081, 0.7479, 0.7081, 0.8237, 0.045, 0.2239, 0.045, 0.2239, 0.0453, 0.2267, 0.0453, 0.2267, 0.574, 0.178, 0.574, 0.178, 0.1138, 0.1829, 0.1138, 0.1829, 1.01, 0.2766, 0.7703, 0.2636, 0.7709, 0.2534, 1.011, 0.2664, 1.004, 0.2346, 1.004, 0.2333, 1.005, 0.2321, 1.006, 0.2321, 1.007, 0.2334, 1.025, 0.2409, 1.014, 0.2292, 0.8795, 0.2261, 0.8781, 0.2265, 0.8769, 0.2256, 0.8772, 0.2241, 0.8786, 0.2236, 0.7746, 0.2216, 0.7732, 0.2216, 0.7725, 0.2203, 0.7733, 0.2191, 0.7618, 0.2255, 0.7598, 0.2655, 0.7689, 0.2762, 1.009, 0.2891, -0.001973, 0.3124, -0.001973, 0.2501, 0.2695, 0.2501, 0.2695, 0.3124, 1.025, 0.2409, 1.007, 0.2334, 1.006, 0.2347, 1.004, 0.2346, 1.011, 0.2664, 1.01, 0.2766, 1.009, 0.2891, 1.023, 0.277, 0.2012, 0.2481, 0.2012, 0.2481, 0.2112, 0.248, 0.2112, 0.248, 0.19, 0.2482, 0.19, 0.2482, 0.1996, 0.2481, 0.1996, 0.2481, 0.0283, 0.2211, 0.0283, 0.2211, 0.028, 0.2033, 0.028, 0.2033, 0.2122, 0.2469, 0.1889, 0.2472, 0.19, 0.2482, 0.2112, 0.248, 0.2114, 0.2703, 0.1902, 0.2705, 0.2125, 0.2714, 0.9174, 0.3049, 0.9174, 0.3049, 0.9133, 0.3073, 0.9133, 0.3073, 0.3261, 0.2501, 0.6612, 0.2501, 0.6612, 0.3124, 0.3261, 0.3124, 0.0406, 0.2201, 0.177, 0.2043, 0.1855, 0.2126, 0.1892, 0.2451, 0.1827, 0.2542, 0.0387, 0.273, 0.0336, 0.2289, 0.6389, 0.3129, 0.6389, 0.2418, 0.7871, 0.2418, 0.7871, 0.3129, -0.00414, 0.2522, 0.7072, 0.2522, 0.7072, 0.3142, -0.00414, 0.3142, 0.7656, 0.3142, 0.7656, 0.2522, 0.9958, 0.2522, 0.9958, 0.3142, 0.5972, 0.2007, 0.5979, 0.2677, 0.5979, 0.2677, 0.5972, 0.2007, 0.1124, 0.2538, 0.1124, 0.2538, 0.1115, 0.1995, 0.1115, 0.1995, 0.8786, 0.2236, 0.8798, 0.2246, 0.8795, 0.2261, 1.014, 0.2292, 0.7721, 0.2162, 0.7618, 0.2255, 0.7733, 0.2191, 0.7747, 0.2192, 0.7753, 0.2204, 0.7746, 0.2216, 0.1136, 0.2955, 0.5799, 0.2906, 0.5786, 0.2874, 0.1149, 0.2923, 0.0978, 0.2755, 0.0941, 0.1997, 0.0946, 0.2768, 0.9064, 0.2223, 0.9064, 0.3129, 0.6586, 0.3129, 0.6586, 0.2223, 1.27, 0.3157, -0.316, 0.3157, -0.316, 0.2586, 1.27, 0.2586, 0.9984, 0.2306, 0.9984, 0.3129, 0.4742, 0.3129, 0.4742, 0.2306, 0.5215, 0.267, 0.5212, 0.2448, 0.539, 0.2446, 0.5393, 0.2668, 0.5401, 0.2435, 0.5201, 0.2437, 0.5204, 0.2681, 0.5404, 0.2679, 0.1716, 0.2108, 0.1716, 0.2108, 0.1719, 0.2131, 0.1719, 0.2131, 0.8373, 0.2991, 0.837, 0.2003, 0.9909, 0.2, 0.9911, 0.2988, 0.9739, 0.3116, 0.852, 0.3136, 0.6823, 0.02051, 0.2221, 0.02541, 0.2056, 0.04341, 0.2061, 0.118, 0.2232, 0.1348, 0.6869, 0.1299, 0.7062, 0.1102, 0.7055, 0.04321, 0.7545, 0.2698, 0.5444, 0.2794, 0.5444, 0.2794, 0.7545, 0.2698, 0.3328, 0.5935, 0.3328, 0.54, 0.6377, 0.5391, 0.6377, 0.5935])
me_poly_os_0_004.materials.append(mat_default_006)
me_poly_os_0_004.use_remesh_fix_poles = True
me_poly_os_0_004.use_remesh_preserve_attributes = False
me_poly_os_0_004.use_mirror_vertex_groups = False
me_poly_os_0_004.update()

# ---- objects
ob_rental_obj = bpy.data.objects.new('Rental.obj', None)
ob_default_lod = bpy.data.objects.new('Default LOD', None)
ob_poly_os_0_hard__blend_yes = bpy.data.objects.new('POLY_OS=0 HARD= BLEND=yes', me_poly_os_0_004)

# ---- transforms, parenting, visibility, modifiers, constraints
ob_rental_obj.location = (0.0, 0.0, 0.0)
ob_rental_obj.rotation_euler = (1.571, -0.0, 0.0)
ob_rental_obj.empty_display_size = 0.01
ob_rental_obj.lineart.crease_threshold = 0.0
ob_default_lod.parent = ob_rental_obj
ob_default_lod.location = (0.0, 0.0, 0.0)
ob_default_lod.empty_display_size = 0.01
ob_default_lod.lineart.crease_threshold = 0.0
ob_poly_os_0_hard__blend_yes.parent = ob_default_lod
ob_poly_os_0_hard__blend_yes.location = (0.0, 1.475, 0.0)
ob_poly_os_0_hard__blend_yes.rotation_euler = (-2.593e-08, -0.5302, 9.551e-08)
ob_poly_os_0_hard__blend_yes.show_transparent = True
ob_poly_os_0_hard__blend_yes.lineart.crease_threshold = 0.0
_m = ob_poly_os_0_hard__blend_yes.modifiers.new('Auto Smooth', 'NODES')
_m.node_group = ng_auto_smooth
_gi = [s.identifier for s in ng_auto_smooth.interface.items_tree if s.item_type == 'SOCKET' and s.in_out == 'INPUT']
_m[_gi[1]] = 0.7854  # Angle

# ---- collection membership
col_collection.objects.link(ob_rental_obj)
col_collection.objects.link(ob_default_lod)
col_collection.objects.link(ob_poly_os_0_hard__blend_yes)

# ---- scene / render settings (as saved in the file)
scene.frame_start = 1; scene.frame_end = 250; scene.frame_set(1)
scene.render.engine = 'BLENDER_EEVEE_NEXT'
scene.cycles.use_denoising = False
scene.cycles.samples = 128
scene.cycles.sampling_pattern = 'TABULATED_SOBOL'
scene.cycles.use_adaptive_sampling = False
scene.cycles.use_light_tree = False
scene.view_settings.view_transform = 'Filmic'
bpy.context.view_layer.update()

# ---- added for rendering (the .blend has no active camera and no usable light): camera, sun
cam_auto = bpy.data.cameras.new('AutoCamera')
cam_auto.lens = 50.0
cam_auto.sensor_width = 36.0
cam_auto.clip_end = 2504.5
ob_auto_camera = bpy.data.objects.new('AutoCamera', cam_auto)
scene.collection.objects.link(ob_auto_camera)
ob_auto_camera.location = (131.907, -167.442, 115.641)
ob_auto_camera.rotation_euler = (1.09748, -7.21219e-08, 0.694738)
scene.camera = ob_auto_camera
light_auto_sun = bpy.data.lights.new('AutoSun', 'SUN')
light_auto_sun.energy = 3.0
light_auto_sun.angle = 0.0523599
ob_auto_sun = bpy.data.objects.new('AutoSun', light_auto_sun)
scene.collection.objects.link(ob_auto_sun)
ob_auto_sun.rotation_euler = (0.872665, 0.174533, 0.523599)
bpy.context.view_layer.update()
